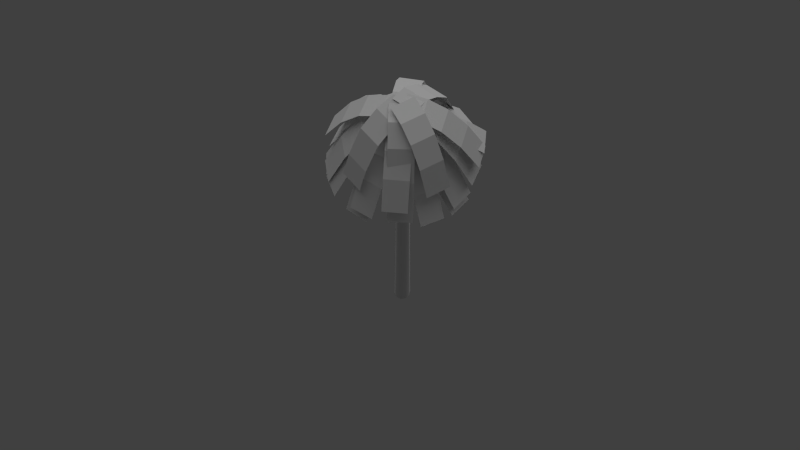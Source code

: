 # Source: palm1.blend  (saved by Blender 2.56.4; exported with 4.5.12 LTS)
import bpy
from mathutils import Matrix  # noqa: F401  (used for matrix-valued properties, if any)

bpy.ops.wm.read_factory_settings(use_empty=True)
scene = bpy.context.scene
scene.name = 'Scene'

# ---- collections
col_collection_1 = bpy.data.collections.new('Collection 1'); scene.collection.children.link(col_collection_1)

# ---- materials (node trees are filled in below, after node groups)
mat_leaves_palm1 = bpy.data.materials.new('Leaves/Palm1')
mat_leaves_palm1.alpha_threshold = 0.0
mat_leaves_palm1.use_transparent_shadow = False
mat_leaves_palm1.roughness = 0.5
mat_leaves_palm1.specular_intensity = 0.0
mat_wood_bark_palm1 = bpy.data.materials.new('Wood/Bark/Palm1')
mat_wood_bark_palm1.alpha_threshold = 0.0
mat_wood_bark_palm1.use_transparent_shadow = False
mat_wood_bark_palm1.roughness = 0.5
mat_wood_bark_palm1.line_color = (0.0, 0.0, 0.0, 1.0)

# ---- material node trees

# ---- world
world_world = bpy.data.worlds.new('World'); scene.world = world_world
world_world.color = (0.05088, 0.05088, 0.05088)
world_world.use_sun_shadow = False
world_world.sun_shadow_jitter_overblur = 0.0
world_world.cycles.sampling_method = 'MANUAL'
world_world.cycles.sample_map_resolution = 256

# ---- cameras
cam_camera = bpy.data.cameras.new('Camera')
cam_camera.clip_end = 100.0
cam_camera.lens = 35.0
cam_camera.ortho_scale = 7.314
cam_camera.dof.focus_distance = 0.0
cam_camera.dof.aperture_fstop = 128.0

# ---- lights
light_lamp = bpy.data.lights.new('Lamp', 'SUN')
light_lamp.transmission_factor = 0.0
light_lamp.cutoff_distance = 30.0
light_lamp.angle = 1.571
light_lamp.energy = 1.0
light_lamp.shadow_buffer_clip_start = 1.001
light_lamp.shadow_soft_size = 1.0
light_lamp.shadow_cascade_max_distance = 1000.0
light_lamp.cycles.use_multiple_importance_sampling = False

# ---- meshes
me_plane = bpy.data.meshes.new('Plane')
me_plane.from_pydata([(-1.184, -0.1823, -1.105), (-0.791, -0.1956, -0.7041), (-0.3984, -0.2089, -0.5187), (-0.3817, 0.2835, -0.5187), (-0.7744, 0.2968, -0.7041), (-1.167, 0.3101, -1.105), (-0.005783, -0.2222, -0.5047), (0.01089, 0.2702, -0.5047), (-1.56, 0.3234, -1.721), (-1.576, -0.169, -1.721), (-0.822, -1.356, -1.886), (-1.203, -1.044, -1.886), (-0.2082, 0.1726, -0.7596), (0.1731, -0.1394, -0.7596), (-0.9546, -0.7395, -1.315), (-0.7058, -0.4355, -0.9443), (-0.457, -0.1314, -0.7726), (-0.07566, -0.4435, -0.7726), (-0.3245, -0.7475, -0.9443), (-0.5732, -1.052, -1.315), (0.3065, -1.158, -0.7423), (0.2782, -0.7659, -0.3026), (0.2499, -0.3741, -0.09929), (-0.2416, -0.4096, -0.09929), (-0.2133, -0.8014, -0.3026), (-0.185, -1.193, -0.7423), (0.2216, 0.01775, -0.08393), (-0.2699, -0.01775, -0.08393), (-0.1567, -1.585, -1.418), (0.3348, -1.55, -1.418), (1.564, 0.257, -1.737), (1.575, -0.2356, -1.737), (0.004246, -0.2704, -0.5047), (-0.00666, 0.2222, -0.5047), (1.183, -0.2443, -1.113), (0.7898, -0.253, -0.7067), (0.397, -0.2617, -0.5189), (0.3861, 0.2309, -0.5189), (0.7789, 0.2396, -0.7067), (1.172, 0.2483, -1.113), (0.7091, 0.9652, -1.464), (0.4217, 0.6972, -0.9255), (0.1344, 0.4293, -0.6763), (0.4705, 0.06896, -0.6763), (0.7578, 0.3369, -0.9255), (1.045, 0.6048, -1.464), (-0.1529, 0.1614, -0.6574), (0.1832, -0.199, -0.6574), (1.332, 0.8728, -2.293), (0.9964, 1.233, -2.293), (-1.158, 1.083, -2.039), (-0.7744, 1.392, -2.039), (0.2117, 0.1683, -0.3388), (-0.172, -0.1408, -0.3388), (-0.5279, 1.086, -1.178), (-0.2814, 0.7801, -0.6175), (-0.03484, 0.4742, -0.3584), (-0.4185, 0.1651, -0.3584), (-0.665, 0.4709, -0.6175), (-0.9115, 0.7768, -1.178), (0.3542, 1.144, -1.486), (0.1704, 0.7969, -0.9611), (-0.01346, 0.4497, -0.7183), (0.422, 0.2191, -0.7183), (0.6058, 0.5663, -0.9611), (0.7896, 0.9135, -1.486), (-0.1973, 0.1025, -0.6999), (0.2382, -0.1281, -0.6999), (0.9734, 1.261, -2.293), (0.538, 1.491, -2.293), (1.491, -0.538, -2.191), (1.261, -0.9735, -2.191), (-0.1281, -0.2382, -0.9548), (0.1025, 0.1973, -0.9548), (0.9135, -0.7896, -1.565), (0.5663, -0.6058, -1.157), (0.2191, -0.422, -0.969), (0.4497, 0.01345, -0.969), (0.7969, -0.1704, -1.157), (1.144, -0.3542, -1.565), (-0.9913, -0.6721, -0.6796), (-0.6308, -0.5158, -0.3217), (-0.2704, -0.3595, -0.1561), (-0.4664, 0.09253, -0.1561), (-0.8268, -0.06375, -0.3217), (-1.187, -0.22, -0.6796), (0.09002, -0.2032, -0.1436), (-0.106, 0.2488, -0.1436), (-1.548, -0.3763, -1.23), (-1.352, -0.8284, -1.23), (-0.3651, 1.543, -2.164), (0.1256, 1.588, -2.164), (0.2695, 0.02303, -0.6999), (-0.2212, -0.02209, -0.6999), (0.1616, 1.197, -1.422), (0.1975, 0.8054, -0.9399), (0.2335, 0.4142, -0.7168), (-0.2572, 0.3691, -0.7168), (-0.2931, 0.7603, -0.9399), (-0.3291, 1.152, -1.422), (-1.172, 0.1526, -0.7665), (-0.84, 0.06325, -0.2493), (-0.4698, -0.06723, -0.00511), (-0.2931, 0.3927, -0.00511), (-0.6633, 0.5232, -0.2493), (-0.9954, 0.6126, -0.7665), (-0.09463, -0.2056, 0.06291), (0.08208, 0.2544, 0.06291), (-1.194, 0.6497, -1.212), (-1.371, 0.1897, -1.212), (-0.1846, -1.575, -1.97), (-0.6611, -1.449, -1.97), (-0.2611, 0.07052, -0.9548), (0.2154, -0.0549, -0.9548), (-0.5611, -1.069, -1.456), (-0.4611, -0.6893, -1.121), (-0.3611, -0.3094, -0.9665), (0.1154, -0.4348, -0.9665), (0.01542, -0.8147, -1.121), (-0.08458, -1.195, -1.456), (0.8059, -1.367, -0.9761), (0.3482, -1.55, -0.9761), (-0.2332, -0.08973, -0.4025), (0.2245, 0.09258, -0.4025), (0.2028, -1.185, -0.6855), (0.05747, -0.8197, -0.4966), (-0.08789, -0.4547, -0.4091), (0.3699, -0.2724, -0.4091), (0.5152, -0.6374, -0.4966), (0.6606, -1.002, -0.6855), (1.021, 0.6456, -0.8674), (0.6505, 0.5142, -0.4124), (0.2802, 0.3828, -0.202), (0.445, -0.08155, -0.202), (0.8153, 0.04983, -0.4124), (1.185, 0.1812, -0.8674), (-0.09, 0.2514, -0.1861), (0.07478, -0.2129, -0.1861), (1.556, 0.3126, -1.567), (1.391, 0.7769, -1.567), (-0.4795, 1.519, -1.567), (0.008598, 1.587, -1.567), (0.2237, 0.03016, -0.1862), (-0.2644, -0.03727, -0.1862), (0.06236, 1.198, -0.8674), (0.1161, 0.8085, -0.4125), (0.1699, 0.4193, -0.2021), (-0.3182, 0.3519, -0.2021), (-0.372, 0.741, -0.4125), (-0.4257, 1.13, -0.8674), (0.928, 0.4441, -0.9332), (0.6494, 0.3756, -0.605), (0.3301, 0.3071, -0.3698), (0.4088, -0.1781, -0.4043), (0.7281, -0.1095, -0.6395), (1.007, -0.04102, -0.9677), (-0.02162, 0.2386, -0.2087), (0.05711, -0.2466, -0.2431), (1.245, 0.02749, -1.389), (1.166, 0.5127, -1.355), (1.153, -0.3245, -1.261), (0.801, -0.1497, -0.9261), (0.4492, 0.02506, -0.7714), (0.2299, -0.4162, -0.7714), (0.5818, -0.591, -0.9261), (0.9336, -0.7658, -1.261), (0.09734, 0.1998, -0.7597), (-0.1219, -0.2414, -0.7597), (1.285, -0.9406, -1.775), (1.505, -0.4993, -1.775), (-0.5533, -1.289, -1.074), (-0.968, -1.022, -1.074), (-0.2267, 0.1475, 0.1112), (0.188, -0.1186, 0.1112), (-0.8173, -0.7792, -0.4757), (-0.6338, -0.4893, -0.08744), (-0.4348, -0.1774, 0.09203), (-0.02015, -0.4435, 0.09203), (-0.2191, -0.7554, -0.08744), (-0.4026, -1.045, -0.4757), (-1.194, -0.08934, -1.227), (-0.8039, -0.1333, -0.7448), (-0.4135, -0.1772, -0.5216), (-0.3584, 0.3125, -0.5216), (-0.7488, 0.3564, -0.7448), (-1.139, 0.4003, -1.227), (-0.02312, -0.2211, -0.5048), (0.03196, 0.2685, -0.5048), (-1.53, 0.4442, -1.969), (-1.585, -0.04542, -1.969), (0.5378, -1.491, -1.035), (0.05543, -1.592, -1.035), (-0.2651, -0.05346, 0.05151), (0.2173, 0.04705, 0.05151), (-0.02471, -1.207, -0.4845), (-0.1048, -0.8226, -0.1266), (-0.185, -0.4381, 0.039), (0.2974, -0.3375, 0.039), (0.3775, -0.7221, -0.1266), (0.4577, -1.107, -0.4845), (0.5783, 1.049, -1.37), (0.328, 0.7459, -0.9623), (0.07779, 0.4431, -0.7739), (0.4576, 0.1292, -0.7739), (0.7079, 0.4321, -0.9623), (0.9581, 0.7349, -1.37), (-0.1725, 0.1403, -0.7597), (0.2074, -0.1736, -0.7597), (1.208, 1.038, -1.996), (0.8286, 1.352, -1.996), (-1.352, 0.8285, -2.098), (-1.038, 1.208, -2.098), (0.1736, 0.2074, -0.5048), (-0.1403, -0.1725, -0.5048), (-0.7349, 0.9581, -1.291), (-0.4321, 0.7079, -0.7659), (-0.1292, 0.4576, -0.5231), (-0.4431, 0.07779, -0.5231), (-0.7459, 0.328, -0.7659), (-1.049, 0.5783, -1.291), (-0.9452, -0.7355, -0.7874), (-0.5957, -0.556, -0.2272), (-0.2463, -0.3765, 0.03193), (-0.4715, 0.06182, 0.03193), (-0.8209, -0.1177, -0.2272), (-1.17, -0.2972, -0.7874), (0.1031, -0.1969, 0.05151), (-0.122, 0.2413, 0.05151), (-1.52, -0.4768, -1.649), (-1.295, -0.915, -1.649), (-1.006, 1.225, -2.098), (-0.5852, 1.481, -2.098), (0.2319, 0.1391, -0.4623), (-0.189, -0.1171, -0.4623), (-0.3809, 1.146, -1.269), (-0.1766, 0.8103, -0.7304), (0.02765, 0.4747, -0.4811), (-0.3932, 0.2185, -0.4811), (-0.5975, 0.5541, -0.7304), (-0.8018, 0.8897, -1.269), (-0.006123, 1.198, -1.113), (-0.07706, 0.8112, -0.7067), (-0.148, 0.4248, -0.519), (0.3366, 0.3358, -0.519), (0.4076, 0.7222, -0.7067), (0.4785, 1.109, -1.113), (-0.2189, 0.03843, -0.5048), (0.2657, -0.05055, -0.5048), (0.5494, 1.495, -1.737), (0.06482, 1.584, -1.737), (1.298, -0.01156, -1.493), (1.233, -0.5, -1.493), (-0.08802, -0.2702, 0.07787), (-0.02336, 0.2183, 0.07787), (0.9518, -0.4359, -0.6979), (0.5731, -0.3804, -0.2287), (0.2609, -0.3239, 0.03398), (0.3256, 0.1645, 0.03398), (0.6378, 0.1081, -0.2287), (1.017, 0.05255, -0.6979), (0.9138, -0.7741, -1.316), (0.6664, -0.469, -0.9443), (0.419, -0.1638, -0.7727), (0.03625, -0.4741, -0.7727), (0.2837, -0.7793, -0.9443), (0.5311, -1.084, -1.316), (0.1716, 0.1413, -0.7597), (-0.2112, -0.169, -0.7597), (0.7785, -1.39, -1.886), (1.161, -1.079, -1.886), (-0.1533, -1.578, -1.721), (-0.6322, -1.462, -1.721), (-0.2624, 0.06533, -0.5048), (0.2165, -0.05062, -0.5048), (-0.5398, -1.08, -1.105), (-0.4473, -0.6983, -0.7041), (-0.3549, -0.3165, -0.5188), (0.124, -0.4324, -0.5188), (0.03155, -0.8143, -0.7041), (-0.0609, -1.196, -1.105)], [], [(9, 0, 5, 8), (0, 1, 4, 5), (3, 4, 1, 2), (7, 3, 2, 6), (12, 16, 17, 13), (16, 15, 18, 17), (15, 14, 19, 18), (10, 19, 14, 11), (29, 20, 25, 28), (24, 25, 20, 21), (23, 24, 21, 22), (27, 23, 22, 26), (32, 36, 37, 33), (36, 35, 38, 37), (35, 34, 39, 38), (30, 39, 34, 31), (49, 40, 45, 48), (44, 45, 40, 41), (43, 44, 41, 42), (47, 43, 42, 46), (52, 56, 57, 53), (56, 55, 58, 57), (55, 54, 59, 58), (50, 59, 54, 51), (69, 60, 65, 68), (64, 65, 60, 61), (63, 64, 61, 62), (67, 63, 62, 66), (72, 76, 77, 73), (76, 75, 78, 77), (75, 74, 79, 78), (70, 79, 74, 71), (89, 80, 85, 88), (84, 85, 80, 81), (83, 84, 81, 82), (87, 83, 82, 86), (92, 96, 97, 93), (96, 95, 98, 97), (95, 94, 99, 98), (90, 99, 94, 91), (109, 100, 105, 108), (104, 105, 100, 101), (103, 104, 101, 102), (107, 103, 102, 106), (112, 116, 117, 113), (116, 115, 118, 117), (115, 114, 119, 118), (110, 119, 114, 111), (122, 126, 127, 123), (126, 125, 128, 127), (125, 124, 129, 128), (120, 129, 124, 121), (139, 130, 135, 138), (134, 135, 130, 131), (133, 134, 131, 132), (137, 133, 132, 136), (142, 146, 147, 143), (146, 145, 148, 147), (145, 144, 149, 148), (140, 149, 144, 141), (159, 150, 155, 158), (154, 155, 150, 151), (153, 154, 151, 152), (157, 153, 152, 156), (169, 160, 165, 168), (164, 165, 160, 161), (163, 164, 161, 162), (167, 163, 162, 166), (172, 176, 177, 173), (176, 175, 178, 177), (175, 174, 179, 178), (170, 179, 174, 171), (189, 180, 185, 188), (184, 185, 180, 181), (183, 184, 181, 182), (187, 183, 182, 186), (192, 196, 197, 193), (196, 195, 198, 197), (195, 194, 199, 198), (190, 199, 194, 191), (209, 200, 205, 208), (204, 205, 200, 201), (203, 204, 201, 202), (207, 203, 202, 206), (212, 216, 217, 213), (216, 215, 218, 217), (215, 214, 219, 218), (210, 219, 214, 211), (229, 220, 225, 228), (224, 225, 220, 221), (223, 224, 221, 222), (227, 223, 222, 226), (232, 236, 237, 233), (236, 235, 238, 237), (235, 234, 239, 238), (230, 239, 234, 231), (249, 240, 245, 248), (244, 245, 240, 241), (243, 244, 241, 242), (247, 243, 242, 246), (252, 256, 257, 253), (256, 255, 258, 257), (255, 254, 259, 258), (250, 259, 254, 251), (269, 260, 265, 268), (264, 265, 260, 261), (263, 264, 261, 262), (267, 263, 262, 266), (272, 276, 277, 273), (276, 275, 278, 277), (279, 278, 275, 274), (270, 279, 274, 271)])
_uv = me_plane.uv_layers.new(name='UVTex')
_uv.uv.foreach_set('vector', [0.0, 5.364e-07, 0.25, 3.576e-07, 0.25, 1.0, 0.0, 1.0, 0.25, 3.576e-07, 0.5, 1.788e-07, 0.5, 1.0, 0.25, 1.0, 0.75, 1.0, 0.5, 1.0, 0.5, 1.788e-07, 0.75, 1.192e-07, 1.0, 1.0, 0.75, 1.0, 0.75, 1.192e-07, 1.0, -2.384e-07, 1.0, 1.0, 0.75, 1.0, 0.75, 1.192e-07, 1.0, -2.384e-07, 0.75, 1.0, 0.5, 1.0, 0.5, 1.788e-07, 0.75, 1.192e-07, 0.5, 1.0, 0.25, 1.0, 0.25, 3.576e-07, 0.5, 1.788e-07, 0.0, 5.364e-07, 0.25, 3.576e-07, 0.25, 1.0, 0.0, 1.0, 0.0, 5.364e-07, 0.25, 3.576e-07, 0.25, 1.0, 0.0, 1.0, 0.5, 1.0, 0.25, 1.0, 0.25, 3.576e-07, 0.5, 1.788e-07, 0.75, 1.0, 0.5, 1.0, 0.5, 1.788e-07, 0.75, 1.192e-07, 1.0, 1.0, 0.75, 1.0, 0.75, 1.192e-07, 1.0, -2.384e-07, 1.0, 1.0, 0.75, 1.0, 0.75, 1.192e-07, 1.0, -2.384e-07, 0.75, 1.0, 0.5, 1.0, 0.5, 1.788e-07, 0.75, 1.192e-07, 0.5, 1.0, 0.25, 1.0, 0.25, 3.576e-07, 0.5, 1.788e-07, 0.0, 5.364e-07, 0.25, 3.576e-07, 0.25, 1.0, 0.0, 1.0, 0.0, 5.364e-07, 0.25, 3.576e-07, 0.25, 1.0, 0.0, 1.0, 0.5, 1.0, 0.25, 1.0, 0.25, 3.576e-07, 0.5, 1.788e-07, 0.75, 1.0, 0.5, 1.0, 0.5, 1.788e-07, 0.75, 1.192e-07, 1.0, 1.0, 0.75, 1.0, 0.75, 1.192e-07, 1.0, -2.384e-07, 1.0, 1.0, 0.75, 1.0, 0.75, 1.192e-07, 1.0, -2.384e-07, 0.75, 1.0, 0.5, 1.0, 0.5, 1.788e-07, 0.75, 1.192e-07, 0.5, 1.0, 0.25, 1.0, 0.25, 3.576e-07, 0.5, 1.788e-07, 0.0, 5.364e-07, 0.25, 3.576e-07, 0.25, 1.0, 0.0, 1.0, 0.0, 5.364e-07, 0.25, 3.576e-07, 0.25, 1.0, 0.0, 1.0, 0.5, 1.0, 0.25, 1.0, 0.25, 3.576e-07, 0.5, 1.788e-07, 0.75, 1.0, 0.5, 1.0, 0.5, 1.788e-07, 0.75, 1.192e-07, 1.0, 1.0, 0.75, 1.0, 0.75, 1.192e-07, 1.0, -2.384e-07, 1.0, 1.0, 0.75, 1.0, 0.75, 1.192e-07, 1.0, -2.384e-07, 0.75, 1.0, 0.5, 1.0, 0.5, 1.788e-07, 0.75, 1.192e-07, 0.5, 1.0, 0.25, 1.0, 0.25, 3.576e-07, 0.5, 1.788e-07, 0.0, 5.364e-07, 0.25, 3.576e-07, 0.25, 1.0, 0.0, 1.0, 0.0, 5.364e-07, 0.25, 3.576e-07, 0.25, 1.0, 0.0, 1.0, 0.5, 1.0, 0.25, 1.0, 0.25, 3.576e-07, 0.5, 1.788e-07, 0.75, 1.0, 0.5, 1.0, 0.5, 1.788e-07, 0.75, 1.192e-07, 1.0, 1.0, 0.75, 1.0, 0.75, 1.192e-07, 1.0, -2.384e-07, 1.0, 1.0, 0.75, 1.0, 0.75, 1.192e-07, 1.0, -2.384e-07, 0.75, 1.0, 0.5, 1.0, 0.5, 1.788e-07, 0.75, 1.192e-07, 0.5, 1.0, 0.25, 1.0, 0.25, 3.576e-07, 0.5, 1.788e-07, 0.0, 5.364e-07, 0.25, 3.576e-07, 0.25, 1.0, 0.0, 1.0, 0.0, 5.364e-07, 0.25, 3.576e-07, 0.25, 1.0, 0.0, 1.0, 0.5, 1.0, 0.25, 1.0, 0.25, 3.576e-07, 0.5, 1.788e-07, 0.75, 1.0, 0.5, 1.0, 0.5, 1.788e-07, 0.75, 1.192e-07, 1.0, 1.0, 0.75, 1.0, 0.75, 1.192e-07, 1.0, -2.384e-07, 1.0, 1.0, 0.75, 1.0, 0.75, 1.192e-07, 1.0, -2.384e-07, 0.75, 1.0, 0.5, 1.0, 0.5, 1.788e-07, 0.75, 1.192e-07, 0.5, 1.0, 0.25, 1.0, 0.25, 3.576e-07, 0.5, 1.788e-07, 0.0, 5.364e-07, 0.25, 3.576e-07, 0.25, 1.0, 0.0, 1.0, 1.0, 1.0, 0.75, 1.0, 0.75, 1.192e-07, 1.0, -2.384e-07, 0.75, 1.0, 0.5, 1.0, 0.5, 1.788e-07, 0.75, 1.192e-07, 0.5, 1.0, 0.25, 1.0, 0.25, 3.576e-07, 0.5, 1.788e-07, 0.0, 5.364e-07, 0.25, 3.576e-07, 0.25, 1.0, 0.0, 1.0, 0.0, 5.364e-07, 0.25, 3.576e-07, 0.25, 1.0, 0.0, 1.0, 0.5, 1.0, 0.25, 1.0, 0.25, 3.576e-07, 0.5, 1.788e-07, 0.75, 1.0, 0.5, 1.0, 0.5, 1.788e-07, 0.75, 1.192e-07, 1.0, 1.0, 0.75, 1.0, 0.75, 1.192e-07, 1.0, -2.384e-07, 1.0, 1.0, 0.75, 1.0, 0.75, 1.192e-07, 1.0, -2.384e-07, 0.75, 1.0, 0.5, 1.0, 0.5, 1.788e-07, 0.75, 1.192e-07, 0.5, 1.0, 0.25, 1.0, 0.25, 3.576e-07, 0.5, 1.788e-07, 0.0, 5.364e-07, 0.25, 3.576e-07, 0.25, 1.0, 0.0, 1.0, 0.0, 5.364e-07, 0.25, 3.576e-07, 0.25, 1.0, 0.0, 1.0, 0.5, 1.0, 0.25, 1.0, 0.25, 3.576e-07, 0.5, 1.788e-07, 0.75, 1.0, 0.5, 1.0, 0.5, 1.788e-07, 0.75, 1.192e-07, 1.0, 1.0, 0.75, 1.0, 0.75, 1.192e-07, 1.0, -2.384e-07, 0.0, 5.364e-07, 0.25, 3.576e-07, 0.25, 1.0, 0.0, 1.0, 0.5, 1.0, 0.25, 1.0, 0.25, 3.576e-07, 0.5, 1.788e-07, 0.75, 1.0, 0.5, 1.0, 0.5, 1.788e-07, 0.75, 1.192e-07, 1.0, 1.0, 0.75, 1.0, 0.75, 1.192e-07, 1.0, -2.384e-07, 1.0, 1.0, 0.75, 1.0, 0.75, 1.192e-07, 1.0, -2.384e-07, 0.75, 1.0, 0.5, 1.0, 0.5, 1.788e-07, 0.75, 1.192e-07, 0.5, 1.0, 0.25, 1.0, 0.25, 3.576e-07, 0.5, 1.788e-07, 0.0, 5.364e-07, 0.25, 3.576e-07, 0.25, 1.0, 0.0, 1.0, 0.0, 5.364e-07, 0.25, 3.576e-07, 0.25, 1.0, 0.0, 1.0, 0.5, 1.0, 0.25, 1.0, 0.25, 3.576e-07, 0.5, 1.788e-07, 0.75, 1.0, 0.5, 1.0, 0.5, 1.788e-07, 0.75, 1.192e-07, 1.0, 1.0, 0.75, 1.0, 0.75, 1.192e-07, 1.0, -2.384e-07, 1.0, 1.0, 0.75, 1.0, 0.75, 1.192e-07, 1.0, -2.384e-07, 0.75, 1.0, 0.5, 1.0, 0.5, 1.788e-07, 0.75, 1.192e-07, 0.5, 1.0, 0.25, 1.0, 0.25, 3.576e-07, 0.5, 1.788e-07, 0.0, 5.364e-07, 0.25, 3.576e-07, 0.25, 1.0, 0.0, 1.0, 0.0, 5.364e-07, 0.25, 3.576e-07, 0.25, 1.0, 0.0, 1.0, 0.5, 1.0, 0.25, 1.0, 0.25, 3.576e-07, 0.5, 1.788e-07, 0.75, 1.0, 0.5, 1.0, 0.5, 1.788e-07, 0.75, 1.192e-07, 1.0, 1.0, 0.75, 1.0, 0.75, 1.192e-07, 1.0, -2.384e-07, 1.0, 1.0, 0.75, 1.0, 0.75, 1.192e-07, 1.0, -2.384e-07, 0.75, 1.0, 0.5, 1.0, 0.5, 1.788e-07, 0.75, 1.192e-07, 0.5, 1.0, 0.25, 1.0, 0.25, 3.576e-07, 0.5, 1.788e-07, 0.0, 5.364e-07, 0.25, 3.576e-07, 0.25, 1.0, 0.0, 1.0, 0.0, 5.364e-07, 0.25, 3.576e-07, 0.25, 1.0, 0.0, 1.0, 0.5, 1.0, 0.25, 1.0, 0.25, 3.576e-07, 0.5, 1.788e-07, 0.75, 1.0, 0.5, 1.0, 0.5, 1.788e-07, 0.75, 1.192e-07, 1.0, 1.0, 0.75, 1.0, 0.75, 1.192e-07, 1.0, -2.384e-07, 1.0, 1.0, 0.75, 1.0, 0.75, 1.192e-07, 1.0, -2.384e-07, 0.75, 1.0, 0.5, 1.0, 0.5, 1.788e-07, 0.75, 1.192e-07, 0.5, 1.0, 0.25, 1.0, 0.25, 3.576e-07, 0.5, 1.788e-07, 0.0, 5.364e-07, 0.25, 3.576e-07, 0.25, 1.0, 0.0, 1.0, 0.0, 5.364e-07, 0.25, 3.576e-07, 0.25, 1.0, 0.0, 1.0, 0.5, 1.0, 0.25, 1.0, 0.25, 3.576e-07, 0.5, 1.788e-07, 0.75, 1.0, 0.5, 1.0, 0.5, 1.788e-07, 0.75, 1.192e-07, 1.0, 1.0, 0.75, 1.0, 0.75, 1.192e-07, 1.0, -2.384e-07, 1.0, 1.0, 0.75, 1.0, 0.75, 1.192e-07, 1.0, -2.384e-07, 0.75, 1.0, 0.5, 1.0, 0.5, 1.788e-07, 0.75, 1.192e-07, 0.5, 1.0, 0.25, 1.0, 0.25, 3.576e-07, 0.5, 1.788e-07, 0.0, 5.364e-07, 0.25, 3.576e-07, 0.25, 1.0, 0.0, 1.0, 0.0, 5.364e-07, 0.25, 3.576e-07, 0.25, 1.0, 0.0, 1.0, 0.5, 1.0, 0.25, 1.0, 0.25, 3.576e-07, 0.5, 1.788e-07, 0.75, 1.0, 0.5, 1.0, 0.5, 1.788e-07, 0.75, 1.192e-07, 1.0, 1.0, 0.75, 1.0, 0.75, 1.192e-07, 1.0, -2.384e-07, 1.0, 1.0, 0.75, 1.0, 0.75, 1.192e-07, 1.0, -2.384e-07, 0.75, 1.0, 0.5, 1.0, 0.5, 1.788e-07, 0.75, 1.192e-07, 0.25, 3.576e-07, 0.5, 1.788e-07, 0.5, 1.0, 0.25, 1.0, 0.0, 5.364e-07, 0.25, 3.576e-07, 0.25, 1.0, 0.0, 1.0])
me_plane.materials.append(mat_leaves_palm1)
me_plane.use_remesh_preserve_volume = False
me_plane.use_remesh_preserve_attributes = False
me_plane.use_mirror_vertex_groups = False
me_plane.update()
me_circle = bpy.data.meshes.new('Circle')
me_circle.from_pydata([(2.025e-08, 0.2327, 0.0), (0.1368, 0.1883, 0.0), (0.2213, 0.07192, 0.0), (0.2213, -0.07192, 0.0), (0.1368, -0.1883, 0.0), (-9.347e-11, -0.2327, 0.0), (-0.1368, -0.1883, 0.0), (-0.2213, -0.07192, 0.0), (-0.2213, 0.07192, 0.0), (-0.1368, 0.1883, 0.0), (-0.06457, 0.08888, 10.02), (-0.1045, 0.03395, 10.02), (-0.1045, -0.03395, 10.02), (-0.06457, -0.08888, 10.02), (1.402e-08, -0.1099, 10.02), (0.06457, -0.08888, 10.02), (0.1045, -0.03395, 10.02), (0.1045, 0.03395, 10.02), (0.06457, 0.08888, 10.02), (2.363e-08, 0.1099, 10.02)], [], [(0, 9, 10, 19), (8, 11, 10, 9), (8, 7, 12, 11), (6, 13, 12, 7), (5, 14, 13, 6), (5, 4, 15, 14), (3, 16, 15, 4), (3, 2, 17, 16), (1, 18, 17, 2), (0, 19, 18, 1)])
me_circle.polygons.foreach_set('use_smooth', [True] * 10)
_uv = me_circle.uv_layers.new(name='UVTex')
_uv.uv.foreach_set('vector', [-0.1008, -7.042, 0.2015, -7.042, 0.2015, 7.863, -0.1008, 7.863, 0.5, -7.042, 0.5, 7.863, 0.2015, 7.863, 0.2015, -7.042, 0.5, -7.042, 0.8023, -7.042, 0.8023, 7.863, 0.5, 7.863, 1.101, -7.042, 1.101, 7.863, 0.8023, 7.863, 0.8023, -7.042, 1.399, -7.042, 1.399, 7.863, 1.101, 7.863, 1.101, -7.042, 1.399, -7.042, 1.702, -7.042, 1.702, 7.863, 1.399, 7.863, 2.0, -7.042, 2.0, 7.863, 1.702, 7.863, 1.702, -7.042, -1.0, -7.042, -0.6977, -7.042, -0.6977, 7.863, -1.0, 7.863, -0.3992, -7.042, -0.3992, 7.863, -0.6977, 7.863, -0.6977, -7.042, -0.1008, -7.042, -0.1008, 7.863, -0.3992, 7.863, -0.3992, -7.042])
me_circle.materials.append(mat_wood_bark_palm1)
me_circle.use_remesh_preserve_volume = False
me_circle.use_remesh_preserve_attributes = False
me_circle.use_mirror_vertex_groups = False
me_circle.update()

# ---- objects
ob_plane = bpy.data.objects.new('Plane', me_plane)
ob_circle = bpy.data.objects.new('Circle', me_circle)
ob_lamp = bpy.data.objects.new('Lamp', light_lamp)
ob_camera = bpy.data.objects.new('Camera', cam_camera)

# ---- transforms, parenting, visibility, modifiers, constraints
ob_plane.location = (2.397e-08, 1.863e-08, 10.02)
ob_plane.lineart.crease_threshold = 0.0
ob_circle.location = (0.0, 0.0, 0.0)
ob_circle.lineart.crease_threshold = 0.0
ob_lamp.location = (4.076, 1.005, 5.904)
ob_lamp.rotation_euler = (0.6503, 0.05522, 1.866)
ob_lamp.lock_rotations_4d = False
ob_lamp.empty_display_type = 'ARROWS'
ob_lamp.color = (0.0, 0.0, 0.0, 0.0)
ob_lamp.lineart.crease_threshold = 0.0
ob_camera.location = (-6.816, -3.662, 21.86)
ob_camera.rotation_euler = (0.4257, 5.33e-06, 5.214)
ob_camera.lock_rotations_4d = False
ob_camera.empty_display_type = 'ARROWS'
ob_camera.color = (0.0, 0.0, 0.0, 0.0)
ob_camera.display_type = 'WIRE'
ob_camera.lineart.crease_threshold = 0.0

# ---- collection membership
col_collection_1.objects.link(ob_plane)
col_collection_1.objects.link(ob_circle)
col_collection_1.objects.link(ob_lamp)
col_collection_1.objects.link(ob_camera)

# ---- scene / render settings (as saved in the file)
scene.camera = ob_camera
scene.frame_start = 1; scene.frame_end = 250; scene.frame_set(1)
scene.render.engine = 'BLENDER_EEVEE_NEXT'
scene.render.image_settings.color_mode = 'RGB'
scene.render.image_settings.compression = 90
scene.render.resolution_percentage = 50
scene.render.dither_intensity = 0.0
scene.render.bake_margin = 2
scene.render.bake_bias = 0.0
scene.cycles.use_denoising = False
scene.cycles.samples = 10
scene.cycles.sampling_pattern = 'TABULATED_SOBOL'
scene.cycles.light_sampling_threshold = 0.0
scene.cycles.use_adaptive_sampling = False
scene.cycles.use_light_tree = False
scene.cycles.blur_glossy = 0.0
scene.cycles.volume_bounces = 1
scene.cycles.pixel_filter_type = 'GAUSSIAN'
scene.cycles.sample_clamp_indirect = 0.0
scene.view_settings.view_transform = 'Standard'
bpy.context.view_layer.update()
